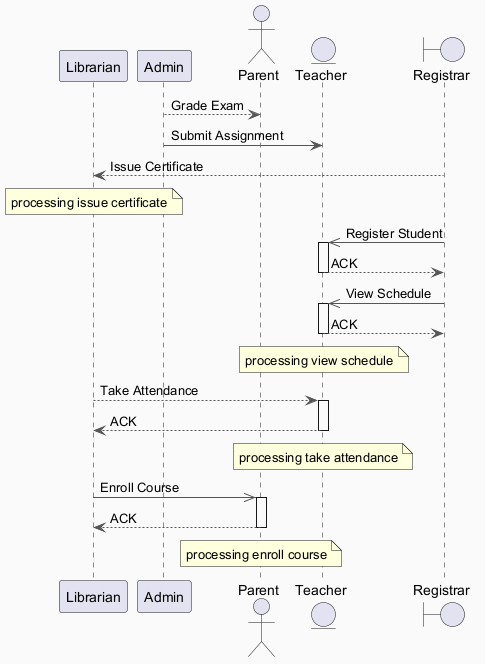

The diagram above was rendered by PlantUML. Its source (embedded in the PNG):
@startuml
skinparam backgroundColor #FAFAFA
skinparam classBackgroundColor #FFF3E0
skinparam classBorderColor #E65100
skinparam ArrowColor #555555
participant "Librarian" as L
participant "Admin" as A
actor "Parent" as P
entity "Teacher" as T
boundary "Registrar" as R
A --> P : Grade Exam
A -> T : Submit Assignment
R --> L : Issue Certificate
note over L : processing issue certificate
R ->> T : Register Student
activate T
T --> R : ACK
deactivate T
R ->> T : View Schedule
activate T
T --> R : ACK
deactivate T
note over T : processing view schedule
L --> T : Take Attendance
activate T
T --> L : ACK
deactivate T
note over T : processing take attendance
L ->> P : Enroll Course
activate P
P --> L : ACK
deactivate P
note over P : processing enroll course
@enduml